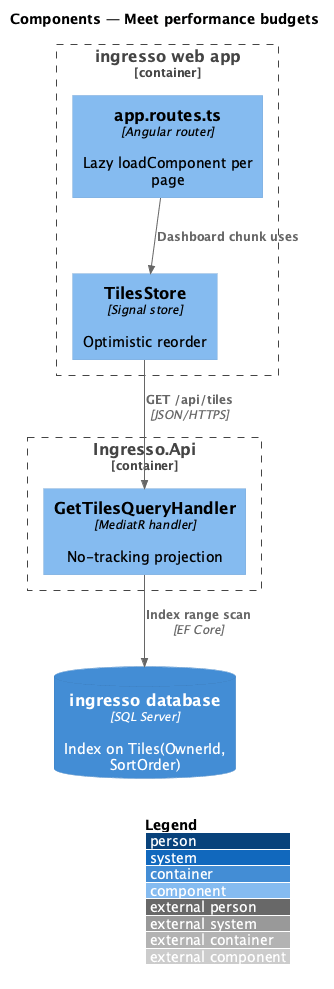

The diagram above was rendered by PlantUML. Its source (embedded in the PNG):
@startuml
!include <C4/C4_Component>
LAYOUT_WITH_LEGEND()
title Components — Meet performance budgets

Container_Boundary(spa, "ingresso web app") {
  Component(routes, "app.routes.ts", "Angular router", "Lazy loadComponent per page")
  Component(store, "TilesStore", "Signal store", "Optimistic reorder")
}
Container_Boundary(api, "Ingresso.Api") {
  Component(list, "GetTilesQueryHandler", "MediatR handler", "No-tracking projection")
}
ContainerDb(db, "ingresso database", "SQL Server", "Index on Tiles(OwnerId, SortOrder)")
Rel(routes, store, "Dashboard chunk uses")
Rel(store, list, "GET /api/tiles", "JSON/HTTPS")
Rel(list, db, "Index range scan", "EF Core")
@enduml